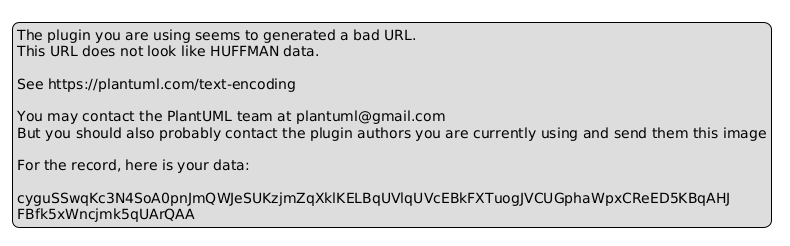

The diagram above was rendered by PlantUML. Its source (embedded in the PNG):
@startuml
legend
The plugin you are using seems to generated a bad URL.
This URL does not look like HUFFMAN data.

See https://plantuml.com/text-encoding

You may contact the PlantUML team at plantuml@gmail.com
But you should also probably contact the plugin authors you are currently using and send them this image

For the record, here is your data:

cyguSSwqKc3N4SoA0pnJmQWJeSUKzjmZqXklKELBqUVlqUVcEBkFXTuogJVCUGphaWpxCReED5KBqAHJ
FBfk5xWncjmk5qUArQAA
endlegend
@enduml